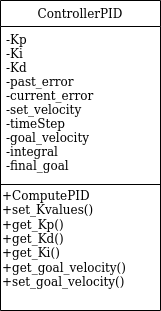

The diagram above was exported from draw.io. Its source (the exported page's mxGraphModel, read from the mxfile embedded in the PNG):
<mxGraphModel dx="376" dy="613" grid="1" gridSize="10" guides="1" tooltips="1" connect="1" arrows="1" fold="1" page="1" pageScale="1" pageWidth="827" pageHeight="1169" math="0" shadow="0">
  <root>
    <mxCell id="WIyWlLk6GJQsqaUBKTNV-0" />
    <mxCell id="WIyWlLk6GJQsqaUBKTNV-1" parent="WIyWlLk6GJQsqaUBKTNV-0" />
    <mxCell id="zkfFHV4jXpPFQw0GAbJ--0" value="ControllerPID" style="swimlane;fontStyle=0;align=center;verticalAlign=top;childLayout=stackLayout;horizontal=1;startSize=26;horizontalStack=0;resizeParent=1;resizeLast=0;collapsible=1;marginBottom=0;rounded=0;shadow=0;strokeWidth=1;" parent="WIyWlLk6GJQsqaUBKTNV-1" vertex="1">
      <mxGeometry x="220" y="70" width="160" height="310" as="geometry">
        <mxRectangle x="230" y="140" width="160" height="26" as="alternateBounds" />
      </mxGeometry>
    </mxCell>
    <mxCell id="zkfFHV4jXpPFQw0GAbJ--1" value="-Kp&#10;-Ki&#10;-Kd&#10;-past_error&#10;-current_error&#10;-set_velocity&#10;-timeStep&#10;-goal_velocity&#10;-integral&#10;-final_goal&#10;&#10;&#10;" style="text;align=left;verticalAlign=top;spacingLeft=4;spacingRight=4;overflow=hidden;rotatable=0;points=[[0,0.5],[1,0.5]];portConstraint=eastwest;" parent="zkfFHV4jXpPFQw0GAbJ--0" vertex="1">
      <mxGeometry y="26" width="160" height="154" as="geometry" />
    </mxCell>
    <mxCell id="zkfFHV4jXpPFQw0GAbJ--4" value="" style="line;html=1;strokeWidth=1;align=left;verticalAlign=middle;spacingTop=-1;spacingLeft=3;spacingRight=3;rotatable=0;labelPosition=right;points=[];portConstraint=eastwest;" parent="zkfFHV4jXpPFQw0GAbJ--0" vertex="1">
      <mxGeometry y="180" width="160" height="8" as="geometry" />
    </mxCell>
    <mxCell id="BX25QOqcyGtPTzVU_9RQ-0" value="&lt;div&gt;+ComputePID&lt;/div&gt;&lt;div&gt;+set_Kvalues()&lt;/div&gt;&lt;div&gt;+get_Kp()&lt;/div&gt;&lt;div&gt;+get_Kd()&lt;/div&gt;&lt;div&gt;+get_Ki()&lt;/div&gt;&lt;div&gt;+get_goal_velocity()&lt;/div&gt;&lt;div&gt;+set_goal_velocity()&lt;br&gt;&lt;/div&gt;" style="text;html=1;align=left;verticalAlign=middle;resizable=0;points=[];autosize=1;strokeColor=none;fillColor=none;" vertex="1" parent="zkfFHV4jXpPFQw0GAbJ--0">
      <mxGeometry y="188" width="160" height="100" as="geometry" />
    </mxCell>
  </root>
</mxGraphModel>